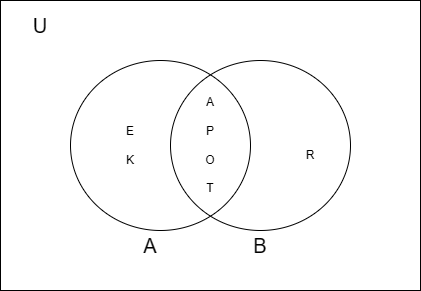

The diagram above was exported from draw.io. Its source (the exported page's mxGraphModel, read from the mxfile embedded in the PNG):
<mxGraphModel dx="1059" dy="595" grid="1" gridSize="10" guides="1" tooltips="1" connect="1" arrows="1" fold="1" page="1" pageScale="1" pageWidth="827" pageHeight="1169" math="0" shadow="0">
  <root>
    <mxCell id="0" />
    <mxCell id="1" parent="0" />
    <mxCell id="SUH4pYkq4oU_eqOPWg4x-4" value="" style="ellipse;whiteSpace=wrap;html=1;fillColor=none;" vertex="1" parent="1">
      <mxGeometry x="390" y="100" width="180" height="170" as="geometry" />
    </mxCell>
    <mxCell id="SUH4pYkq4oU_eqOPWg4x-2" value="A&lt;div&gt;&lt;br&gt;&lt;/div&gt;&lt;div&gt;P&lt;/div&gt;&lt;div&gt;&lt;br&gt;&lt;/div&gt;&lt;div&gt;O&lt;/div&gt;&lt;div&gt;&lt;br&gt;&lt;/div&gt;&lt;div&gt;T&lt;/div&gt;" style="text;html=1;align=center;verticalAlign=middle;whiteSpace=wrap;rounded=0;" vertex="1" parent="1">
      <mxGeometry x="400" y="170" width="60" height="30" as="geometry" />
    </mxCell>
    <mxCell id="SUH4pYkq4oU_eqOPWg4x-1" value="" style="ellipse;whiteSpace=wrap;html=1;fillColor=none;" vertex="1" parent="1">
      <mxGeometry x="290" y="100" width="180" height="170" as="geometry" />
    </mxCell>
    <mxCell id="SUH4pYkq4oU_eqOPWg4x-5" value="R" style="text;html=1;align=center;verticalAlign=middle;whiteSpace=wrap;rounded=0;" vertex="1" parent="1">
      <mxGeometry x="500" y="180" width="60" height="30" as="geometry" />
    </mxCell>
    <mxCell id="SUH4pYkq4oU_eqOPWg4x-7" value="E&lt;div&gt;&lt;br&gt;&lt;/div&gt;&lt;div&gt;K&lt;/div&gt;" style="text;html=1;align=center;verticalAlign=middle;whiteSpace=wrap;rounded=0;" vertex="1" parent="1">
      <mxGeometry x="320" y="170" width="60" height="30" as="geometry" />
    </mxCell>
    <mxCell id="SUH4pYkq4oU_eqOPWg4x-8" value="" style="rounded=0;whiteSpace=wrap;html=1;fillColor=none;" vertex="1" parent="1">
      <mxGeometry x="220" y="40" width="420" height="290" as="geometry" />
    </mxCell>
    <mxCell id="SUH4pYkq4oU_eqOPWg4x-9" value="&lt;font style=&quot;font-size: 20px;&quot;&gt;U&lt;/font&gt;" style="text;html=1;align=center;verticalAlign=middle;whiteSpace=wrap;rounded=0;fontSize=20;" vertex="1" parent="1">
      <mxGeometry x="230" y="50" width="60" height="30" as="geometry" />
    </mxCell>
    <mxCell id="SUH4pYkq4oU_eqOPWg4x-10" value="&lt;font style=&quot;font-size: 20px;&quot;&gt;A&lt;/font&gt;" style="text;html=1;align=center;verticalAlign=middle;whiteSpace=wrap;rounded=0;fontSize=20;" vertex="1" parent="1">
      <mxGeometry x="340" y="270" width="60" height="30" as="geometry" />
    </mxCell>
    <mxCell id="SUH4pYkq4oU_eqOPWg4x-11" value="&lt;font style=&quot;font-size: 20px;&quot;&gt;B&lt;/font&gt;" style="text;html=1;align=center;verticalAlign=middle;whiteSpace=wrap;rounded=0;fontSize=20;" vertex="1" parent="1">
      <mxGeometry x="450" y="270" width="60" height="30" as="geometry" />
    </mxCell>
  </root>
</mxGraphModel>